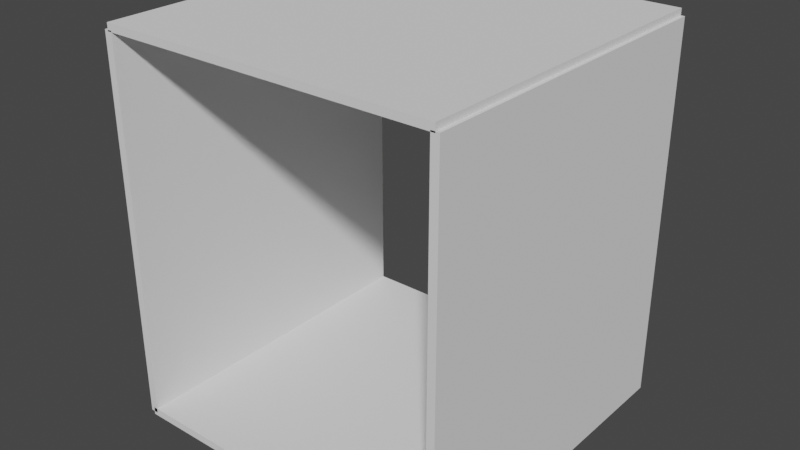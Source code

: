 # Source: CorridorClosedShellSegment.blend  (saved by Blender 3.3.6; exported with 4.5.12 LTS)
import bpy
from mathutils import Matrix  # noqa: F401  (used for matrix-valued properties, if any)

bpy.ops.wm.read_factory_settings(use_empty=True)
scene = bpy.context.scene
scene.name = 'Scene'

# ---- collections
col_collection = bpy.data.collections.new('Collection'); scene.collection.children.link(col_collection)

# ---- world
world_world = bpy.data.worlds.new('World'); scene.world = world_world
world_world.use_nodes = True; world_world.node_tree.nodes.clear()
_N = world_world.node_tree.nodes; _L = world_world.node_tree.links
n0 = _N.new('ShaderNodeOutputWorld'); n0.name = 'World Output'; n0.location = (300, 300)
n1 = _N.new('ShaderNodeBackground'); n1.name = 'Background'; n1.location = (10, 300)
n1.inputs[0].default_value = (0.05088, 0.05088, 0.05088, 1.0)
_L.new(n1.outputs[0], n0.inputs[0])
n0.is_active_output = True
world_world.color = (0.05088, 0.05088, 0.05088)
world_world.use_sun_shadow = False
world_world.sun_shadow_jitter_overblur = 0.0

# ---- meshes
me_cube_001 = bpy.data.meshes.new('Cube.001')
me_cube_001.from_pydata([(-1.312, -1.3, -0.3569), (-1.312, -1.3, 0.3569), (-1.312, 1.3, -0.3569), (-1.312, 1.3, 0.3569), (1.312, -1.3, -0.3569), (1.312, -1.3, 0.3569), (1.312, 1.3, -0.3569), (1.312, 1.3, 0.3569)], [], [(0, 1, 3, 2), (2, 3, 7, 6), (6, 7, 5, 4), (4, 5, 1, 0), (2, 6, 4, 0), (7, 3, 1, 5)])
_uv = me_cube_001.uv_layers.new(name='UVMap')
_uv.uv.foreach_set('vector', [0.375, 0.0, 0.625, 0.0, 0.625, 0.25, 0.375, 0.25, 0.375, 0.25, 0.625, 0.25, 0.625, 0.5, 0.375, 0.5, 0.375, 0.5, 0.625, 0.5, 0.625, 0.75, 0.375, 0.75, 0.375, 0.75, 0.625, 0.75, 0.625, 1.0, 0.375, 1.0, 0.125, 0.5, 0.375, 0.5, 0.375, 0.75, 0.125, 0.75, 0.625, 0.5, 0.875, 0.5, 0.875, 0.75, 0.625, 0.75])
me_cube_001.update()
me_cube_003 = bpy.data.meshes.new('Cube.003')
me_cube_003.from_pydata([(1.279, -1.3, -2.004), (1.279, -1.3, 0.9447), (1.279, 1.3, -2.004), (1.279, 1.3, 0.9447), (1.341, -1.3, -2.004), (1.341, -1.3, 0.9447), (1.341, 1.3, -2.004), (1.341, 1.3, 0.9447)], [], [(0, 1, 3, 2), (2, 3, 7, 6), (6, 7, 5, 4), (4, 5, 1, 0), (2, 6, 4, 0), (7, 3, 1, 5)])
_uv = me_cube_003.uv_layers.new(name='UVMap')
_uv.uv.foreach_set('vector', [0.375, 0.0, 0.625, 0.0, 0.625, 0.25, 0.375, 0.25, 0.375, 0.25, 0.625, 0.25, 0.625, 0.5, 0.375, 0.5, 0.375, 0.5, 0.625, 0.5, 0.625, 0.75, 0.375, 0.75, 0.375, 0.75, 0.625, 0.75, 0.625, 1.0, 0.375, 1.0, 0.125, 0.5, 0.375, 0.5, 0.375, 0.75, 0.125, 0.75, 0.625, 0.5, 0.875, 0.5, 0.875, 0.75, 0.625, 0.75])
me_cube_003.update()
me_cube_004 = bpy.data.meshes.new('Cube.004')
me_cube_004.from_pydata([(-1.312, -1.3, -0.3569), (-1.312, -1.3, 0.3569), (-1.312, 1.3, -0.3569), (-1.312, 1.3, 0.3569), (1.312, -1.3, -0.3569), (1.312, -1.3, 0.3569), (1.312, 1.3, -0.3569), (1.312, 1.3, 0.3569)], [], [(0, 1, 3, 2), (2, 3, 7, 6), (6, 7, 5, 4), (4, 5, 1, 0), (2, 6, 4, 0), (7, 3, 1, 5)])
_uv = me_cube_004.uv_layers.new(name='UVMap')
_uv.uv.foreach_set('vector', [0.375, 0.0, 0.625, 0.0, 0.625, 0.25, 0.375, 0.25, 0.375, 0.25, 0.625, 0.25, 0.625, 0.5, 0.375, 0.5, 0.375, 0.5, 0.625, 0.5, 0.625, 0.75, 0.375, 0.75, 0.375, 0.75, 0.625, 0.75, 0.625, 1.0, 0.375, 1.0, 0.125, 0.5, 0.375, 0.5, 0.375, 0.75, 0.125, 0.75, 0.625, 0.5, 0.875, 0.5, 0.875, 0.75, 0.625, 0.75])
me_cube_004.update()

# ---- objects
ob_cube = bpy.data.objects.new('Cube', me_cube_001)
ob_cube_001 = bpy.data.objects.new('Cube.001', me_cube_003)
ob_cube_002 = bpy.data.objects.new('Cube.002', me_cube_004)

# ---- transforms, parenting, visibility, modifiers, constraints
ob_cube.location = (0.0, 0.0, 0.0)
ob_cube.scale = (1.0, 1.0, 0.0836)
ob_cube_001.location = (0.0, 0.0, 2.0)
_m = ob_cube_001.modifiers.new('Mirror', 'MIRROR')
ob_cube_002.location = (0.0, 0.0, 2.965)
ob_cube_002.scale = (1.0, 1.0, 0.0836)

# ---- collection membership
col_collection.objects.link(ob_cube)
col_collection.objects.link(ob_cube_001)
col_collection.objects.link(ob_cube_002)

# ---- scene / render settings (as saved in the file)
scene.frame_start = 1; scene.frame_end = 250; scene.frame_set(1)
scene.render.engine = 'BLENDER_EEVEE_NEXT'
scene.cycles.sampling_pattern = 'TABULATED_SOBOL'
scene.cycles.use_light_tree = False
scene.view_settings.view_transform = 'Filmic'
bpy.context.view_layer.update()

# ---- added for rendering (the .blend has no active camera and no usable light): camera, sun
cam_auto = bpy.data.cameras.new('AutoCamera')
cam_auto.lens = 50.0
cam_auto.sensor_width = 36.0
cam_auto.clip_end = 1000.0
ob_auto_camera = bpy.data.objects.new('AutoCamera', cam_auto)
scene.collection.objects.link(ob_auto_camera)
ob_auto_camera.location = (4.44732, -5.33679, 5.04043)
ob_auto_camera.rotation_euler = (1.09748, -7.21219e-08, 0.694738)
scene.camera = ob_auto_camera
light_auto_sun = bpy.data.lights.new('AutoSun', 'SUN')
light_auto_sun.energy = 3.0
light_auto_sun.angle = 0.0523599
ob_auto_sun = bpy.data.objects.new('AutoSun', light_auto_sun)
scene.collection.objects.link(ob_auto_sun)
ob_auto_sun.rotation_euler = (0.872665, 0.174533, 0.523599)
bpy.context.view_layer.update()
